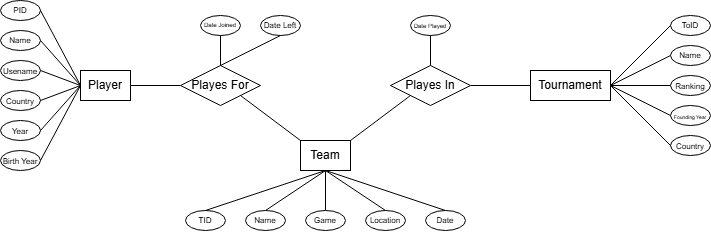

The diagram above was exported from draw.io. Its source (the exported page's mxGraphModel, read from the mxfile embedded in the PNG):
<mxGraphModel dx="983" dy="513" grid="1" gridSize="10" guides="1" tooltips="1" connect="1" arrows="1" fold="1" page="1" pageScale="1" pageWidth="850" pageHeight="1100" math="0" shadow="0">
  <root>
    <mxCell id="0" />
    <mxCell id="1" parent="0" />
    <mxCell id="-03qbVxsoLXIPOv4z4dJ-1" parent="1" style="rounded=0;whiteSpace=wrap;html=1;" value="Player" vertex="1">
      <mxGeometry height="30" width="50" x="170" y="220" as="geometry" />
    </mxCell>
    <mxCell id="-03qbVxsoLXIPOv4z4dJ-2" parent="1" style="rounded=0;whiteSpace=wrap;html=1;" value="Team" vertex="1">
      <mxGeometry height="30" width="50" x="390" y="290" as="geometry" />
    </mxCell>
    <mxCell id="-03qbVxsoLXIPOv4z4dJ-3" parent="1" style="rounded=0;whiteSpace=wrap;html=1;" value="Tournament" vertex="1">
      <mxGeometry height="30" width="80" x="620" y="220" as="geometry" />
    </mxCell>
    <mxCell id="-03qbVxsoLXIPOv4z4dJ-4" parent="1" style="rhombus;whiteSpace=wrap;html=1;" value="Playes For" vertex="1">
      <mxGeometry height="40" width="80" x="270" y="215" as="geometry" />
    </mxCell>
    <mxCell id="-03qbVxsoLXIPOv4z4dJ-5" parent="1" style="rhombus;whiteSpace=wrap;html=1;" value="Playes In" vertex="1">
      <mxGeometry height="40" width="80" x="480" y="215" as="geometry" />
    </mxCell>
    <mxCell id="-03qbVxsoLXIPOv4z4dJ-6" parent="1" style="ellipse;whiteSpace=wrap;html=1;fontSize=8;" value="PID" vertex="1">
      <mxGeometry height="20" width="40" x="90" y="150" as="geometry" />
    </mxCell>
    <mxCell id="-03qbVxsoLXIPOv4z4dJ-7" parent="1" style="ellipse;whiteSpace=wrap;html=1;fontSize=8;" value="Name" vertex="1">
      <mxGeometry height="20" width="40" x="90" y="180" as="geometry" />
    </mxCell>
    <mxCell id="-03qbVxsoLXIPOv4z4dJ-9" parent="1" style="ellipse;whiteSpace=wrap;html=1;" value="&lt;font style=&quot;font-size: 8px;&quot;&gt;Usename&lt;/font&gt;" vertex="1">
      <mxGeometry height="20" width="40" x="90" y="210" as="geometry" />
    </mxCell>
    <mxCell id="-03qbVxsoLXIPOv4z4dJ-10" parent="1" style="ellipse;whiteSpace=wrap;html=1;" value="&lt;font style=&quot;font-size: 8px;&quot;&gt;Country&lt;/font&gt;" vertex="1">
      <mxGeometry height="20" width="40" x="90" y="240" as="geometry" />
    </mxCell>
    <mxCell id="-03qbVxsoLXIPOv4z4dJ-11" parent="1" style="ellipse;whiteSpace=wrap;html=1;" value="&lt;font style=&quot;font-size: 8px;&quot;&gt;Year&lt;/font&gt;" vertex="1">
      <mxGeometry height="20" width="40" x="90" y="270" as="geometry" />
    </mxCell>
    <mxCell id="-03qbVxsoLXIPOv4z4dJ-12" parent="1" style="ellipse;whiteSpace=wrap;html=1;" value="&lt;font style=&quot;font-size: 8px;&quot;&gt;Birth Year&lt;/font&gt;" vertex="1">
      <mxGeometry height="20" width="40" x="90" y="300" as="geometry" />
    </mxCell>
    <mxCell id="-03qbVxsoLXIPOv4z4dJ-13" edge="1" parent="1" source="-03qbVxsoLXIPOv4z4dJ-6" style="endArrow=none;html=1;rounded=0;entryX=0;entryY=0.5;entryDx=0;entryDy=0;exitX=1;exitY=0.5;exitDx=0;exitDy=0;" target="-03qbVxsoLXIPOv4z4dJ-1" value="">
      <mxGeometry height="50" relative="1" width="50" as="geometry">
        <mxPoint x="120" y="260" as="sourcePoint" />
        <mxPoint x="170" y="210" as="targetPoint" />
      </mxGeometry>
    </mxCell>
    <mxCell id="-03qbVxsoLXIPOv4z4dJ-14" edge="1" parent="1" source="-03qbVxsoLXIPOv4z4dJ-7" style="endArrow=none;html=1;rounded=0;entryX=0;entryY=0.5;entryDx=0;entryDy=0;exitX=1;exitY=0.5;exitDx=0;exitDy=0;" target="-03qbVxsoLXIPOv4z4dJ-1" value="">
      <mxGeometry height="50" relative="1" width="50" as="geometry">
        <mxPoint x="170" y="190" as="sourcePoint" />
        <mxPoint x="210" y="265" as="targetPoint" />
      </mxGeometry>
    </mxCell>
    <mxCell id="-03qbVxsoLXIPOv4z4dJ-15" edge="1" parent="1" source="-03qbVxsoLXIPOv4z4dJ-9" style="endArrow=none;html=1;rounded=0;entryX=0;entryY=0.5;entryDx=0;entryDy=0;exitX=1;exitY=0.5;exitDx=0;exitDy=0;" target="-03qbVxsoLXIPOv4z4dJ-1" value="">
      <mxGeometry height="50" relative="1" width="50" as="geometry">
        <mxPoint x="170" y="230" as="sourcePoint" />
        <mxPoint x="210" y="305" as="targetPoint" />
      </mxGeometry>
    </mxCell>
    <mxCell id="-03qbVxsoLXIPOv4z4dJ-16" edge="1" parent="1" source="-03qbVxsoLXIPOv4z4dJ-10" style="endArrow=none;html=1;rounded=0;entryX=0;entryY=0.5;entryDx=0;entryDy=0;exitX=1;exitY=0.5;exitDx=0;exitDy=0;" target="-03qbVxsoLXIPOv4z4dJ-1" value="">
      <mxGeometry height="50" relative="1" width="50" as="geometry">
        <mxPoint x="160" y="240" as="sourcePoint" />
        <mxPoint x="200" y="315" as="targetPoint" />
      </mxGeometry>
    </mxCell>
    <mxCell id="-03qbVxsoLXIPOv4z4dJ-17" edge="1" parent="1" source="-03qbVxsoLXIPOv4z4dJ-11" style="endArrow=none;html=1;rounded=0;entryX=0;entryY=0.5;entryDx=0;entryDy=0;exitX=1;exitY=0.5;exitDx=0;exitDy=0;" target="-03qbVxsoLXIPOv4z4dJ-1" value="">
      <mxGeometry height="50" relative="1" width="50" as="geometry">
        <mxPoint x="200" y="260" as="sourcePoint" />
        <mxPoint x="240" y="335" as="targetPoint" />
      </mxGeometry>
    </mxCell>
    <mxCell id="-03qbVxsoLXIPOv4z4dJ-18" edge="1" parent="1" source="-03qbVxsoLXIPOv4z4dJ-12" style="endArrow=none;html=1;rounded=0;entryX=0;entryY=0.5;entryDx=0;entryDy=0;exitX=1;exitY=0.5;exitDx=0;exitDy=0;" target="-03qbVxsoLXIPOv4z4dJ-1" value="">
      <mxGeometry height="50" relative="1" width="50" as="geometry">
        <mxPoint x="190" y="260" as="sourcePoint" />
        <mxPoint x="230" y="335" as="targetPoint" />
      </mxGeometry>
    </mxCell>
    <mxCell id="-03qbVxsoLXIPOv4z4dJ-19" edge="1" parent="1" source="-03qbVxsoLXIPOv4z4dJ-1" style="endArrow=none;html=1;rounded=0;entryX=0;entryY=0.5;entryDx=0;entryDy=0;exitX=1;exitY=0.5;exitDx=0;exitDy=0;" target="-03qbVxsoLXIPOv4z4dJ-4" value="">
      <mxGeometry height="50" relative="1" width="50" as="geometry">
        <mxPoint x="230" y="320" as="sourcePoint" />
        <mxPoint x="280" y="270" as="targetPoint" />
      </mxGeometry>
    </mxCell>
    <mxCell id="-03qbVxsoLXIPOv4z4dJ-20" edge="1" parent="1" source="-03qbVxsoLXIPOv4z4dJ-2" style="endArrow=none;html=1;rounded=0;entryX=1;entryY=1;entryDx=0;entryDy=0;exitX=0;exitY=0;exitDx=0;exitDy=0;" target="-03qbVxsoLXIPOv4z4dJ-4" value="">
      <mxGeometry height="50" relative="1" width="50" as="geometry">
        <mxPoint x="300" y="330" as="sourcePoint" />
        <mxPoint x="350" y="280" as="targetPoint" />
      </mxGeometry>
    </mxCell>
    <mxCell id="-03qbVxsoLXIPOv4z4dJ-21" edge="1" parent="1" source="-03qbVxsoLXIPOv4z4dJ-5" style="endArrow=none;html=1;rounded=0;entryX=1;entryY=0;entryDx=0;entryDy=0;exitX=0;exitY=1;exitDx=0;exitDy=0;" target="-03qbVxsoLXIPOv4z4dJ-2" value="">
      <mxGeometry height="50" relative="1" width="50" as="geometry">
        <mxPoint x="360" y="290" as="sourcePoint" />
        <mxPoint x="400" y="365" as="targetPoint" />
      </mxGeometry>
    </mxCell>
    <mxCell id="-03qbVxsoLXIPOv4z4dJ-22" edge="1" parent="1" source="-03qbVxsoLXIPOv4z4dJ-5" style="endArrow=none;html=1;rounded=0;entryX=0;entryY=0.5;entryDx=0;entryDy=0;exitX=1;exitY=0.5;exitDx=0;exitDy=0;" target="-03qbVxsoLXIPOv4z4dJ-3" value="">
      <mxGeometry height="50" relative="1" width="50" as="geometry">
        <mxPoint x="520" y="280" as="sourcePoint" />
        <mxPoint x="560" y="355" as="targetPoint" />
      </mxGeometry>
    </mxCell>
    <mxCell id="-03qbVxsoLXIPOv4z4dJ-24" parent="1" style="ellipse;whiteSpace=wrap;html=1;fontSize=8;" value="ToID" vertex="1">
      <mxGeometry height="20" width="40" x="760" y="165" as="geometry" />
    </mxCell>
    <mxCell id="-03qbVxsoLXIPOv4z4dJ-25" parent="1" style="ellipse;whiteSpace=wrap;html=1;fontSize=8;" value="Name" vertex="1">
      <mxGeometry height="20" width="40" x="760" y="195" as="geometry" />
    </mxCell>
    <mxCell id="-03qbVxsoLXIPOv4z4dJ-26" parent="1" style="ellipse;whiteSpace=wrap;html=1;" value="&lt;font style=&quot;font-size: 8px;&quot;&gt;Ranking&lt;/font&gt;" vertex="1">
      <mxGeometry height="20" width="40" x="760" y="225" as="geometry" />
    </mxCell>
    <mxCell id="-03qbVxsoLXIPOv4z4dJ-27" parent="1" style="ellipse;whiteSpace=wrap;html=1;" value="&lt;font style=&quot;font-size: 5px;&quot;&gt;Founding Year&lt;/font&gt;" vertex="1">
      <mxGeometry height="20" width="40" x="760" y="255" as="geometry" />
    </mxCell>
    <mxCell id="-03qbVxsoLXIPOv4z4dJ-28" parent="1" style="ellipse;whiteSpace=wrap;html=1;" value="&lt;font style=&quot;font-size: 8px;&quot;&gt;Country&lt;/font&gt;" vertex="1">
      <mxGeometry height="20" width="40" x="760" y="285" as="geometry" />
    </mxCell>
    <mxCell id="-03qbVxsoLXIPOv4z4dJ-31" edge="1" parent="1" source="-03qbVxsoLXIPOv4z4dJ-3" style="endArrow=none;html=1;rounded=0;entryX=0;entryY=0.5;entryDx=0;entryDy=0;exitX=1;exitY=0.5;exitDx=0;exitDy=0;" target="-03qbVxsoLXIPOv4z4dJ-24" value="">
      <mxGeometry height="50" relative="1" width="50" as="geometry">
        <mxPoint x="730" y="190" as="sourcePoint" />
        <mxPoint x="780" y="190" as="targetPoint" />
      </mxGeometry>
    </mxCell>
    <mxCell id="-03qbVxsoLXIPOv4z4dJ-32" edge="1" parent="1" source="-03qbVxsoLXIPOv4z4dJ-3" style="endArrow=none;html=1;rounded=0;exitX=1;exitY=0.5;exitDx=0;exitDy=0;entryX=0;entryY=0.5;entryDx=0;entryDy=0;" target="-03qbVxsoLXIPOv4z4dJ-25" value="">
      <mxGeometry height="50" relative="1" width="50" as="geometry">
        <mxPoint x="750" y="180" as="sourcePoint" />
        <mxPoint x="780" y="190" as="targetPoint" />
      </mxGeometry>
    </mxCell>
    <mxCell id="-03qbVxsoLXIPOv4z4dJ-34" edge="1" parent="1" source="-03qbVxsoLXIPOv4z4dJ-3" style="endArrow=none;html=1;rounded=0;entryX=0;entryY=0.5;entryDx=0;entryDy=0;exitX=1;exitY=0.5;exitDx=0;exitDy=0;" target="-03qbVxsoLXIPOv4z4dJ-26" value="">
      <mxGeometry height="50" relative="1" width="50" as="geometry">
        <mxPoint x="750" y="210" as="sourcePoint" />
        <mxPoint x="800" y="210" as="targetPoint" />
      </mxGeometry>
    </mxCell>
    <mxCell id="-03qbVxsoLXIPOv4z4dJ-35" edge="1" parent="1" source="-03qbVxsoLXIPOv4z4dJ-3" style="endArrow=none;html=1;rounded=0;entryX=0;entryY=0.5;entryDx=0;entryDy=0;exitX=1;exitY=0.5;exitDx=0;exitDy=0;" target="-03qbVxsoLXIPOv4z4dJ-27" value="">
      <mxGeometry height="50" relative="1" width="50" as="geometry">
        <mxPoint x="750" y="240" as="sourcePoint" />
        <mxPoint x="800" y="240" as="targetPoint" />
      </mxGeometry>
    </mxCell>
    <mxCell id="-03qbVxsoLXIPOv4z4dJ-36" edge="1" parent="1" source="-03qbVxsoLXIPOv4z4dJ-3" style="endArrow=none;html=1;rounded=0;entryX=0;entryY=0.5;entryDx=0;entryDy=0;exitX=1;exitY=0.5;exitDx=0;exitDy=0;" target="-03qbVxsoLXIPOv4z4dJ-28" value="">
      <mxGeometry height="50" relative="1" width="50" as="geometry">
        <mxPoint x="750" y="260" as="sourcePoint" />
        <mxPoint x="800" y="260" as="targetPoint" />
      </mxGeometry>
    </mxCell>
    <mxCell id="-03qbVxsoLXIPOv4z4dJ-38" parent="1" style="ellipse;whiteSpace=wrap;html=1;fontSize=8;" value="TID" vertex="1">
      <mxGeometry height="20" width="40" x="275" y="360" as="geometry" />
    </mxCell>
    <mxCell id="-03qbVxsoLXIPOv4z4dJ-39" parent="1" style="ellipse;whiteSpace=wrap;html=1;fontSize=8;" value="Name&lt;span style=&quot;color: rgba(0, 0, 0, 0); font-family: monospace; font-size: 0px; text-align: start; text-wrap-mode: nowrap;&quot;&gt;%3CmxGraphModel%3E%3Croot%3E%3CmxCell%20id%3D%220%22%2F%3E%3CmxCell%20id%3D%221%22%20parent%3D%220%22%2F%3E%3CmxCell%20id%3D%222%22%20parent%3D%221%22%20style%3D%22ellipse%3BwhiteSpace%3Dwrap%3Bhtml%3D1%3BfontSize%3D8%3B%22%20value%3D%22PID%22%20vertex%3D%221%22%3E%3CmxGeometry%20height%3D%2220%22%20width%3D%2240%22%20x%3D%2290%22%20y%3D%22150%22%20as%3D%22geometry%22%2F%3E%3C%2FmxCell%3E%3C%2Froot%3E%3C%2FmxGraphModel%3E&lt;/span&gt;" vertex="1">
      <mxGeometry height="20" width="40" x="335" y="360" as="geometry" />
    </mxCell>
    <mxCell id="-03qbVxsoLXIPOv4z4dJ-40" parent="1" style="ellipse;whiteSpace=wrap;html=1;fontSize=8;" value="Game" vertex="1">
      <mxGeometry height="20" width="40" x="395" y="360" as="geometry" />
    </mxCell>
    <mxCell id="-03qbVxsoLXIPOv4z4dJ-41" parent="1" style="ellipse;whiteSpace=wrap;html=1;fontSize=8;" value="Location" vertex="1">
      <mxGeometry height="20" width="40" x="455" y="360" as="geometry" />
    </mxCell>
    <mxCell id="-03qbVxsoLXIPOv4z4dJ-42" parent="1" style="ellipse;whiteSpace=wrap;html=1;fontSize=8;" value="Date" vertex="1">
      <mxGeometry height="20" width="40" x="515" y="360" as="geometry" />
    </mxCell>
    <mxCell id="-03qbVxsoLXIPOv4z4dJ-43" edge="1" parent="1" source="-03qbVxsoLXIPOv4z4dJ-2" style="endArrow=none;html=1;rounded=0;entryX=0.5;entryY=0;entryDx=0;entryDy=0;exitX=0.5;exitY=1;exitDx=0;exitDy=0;" target="-03qbVxsoLXIPOv4z4dJ-38" value="">
      <mxGeometry height="50" relative="1" width="50" as="geometry">
        <mxPoint x="430" y="365" as="sourcePoint" />
        <mxPoint x="370" y="320" as="targetPoint" />
      </mxGeometry>
    </mxCell>
    <mxCell id="-03qbVxsoLXIPOv4z4dJ-44" edge="1" parent="1" source="-03qbVxsoLXIPOv4z4dJ-2" style="endArrow=none;html=1;rounded=0;entryX=0.5;entryY=0;entryDx=0;entryDy=0;exitX=0.5;exitY=1;exitDx=0;exitDy=0;" target="-03qbVxsoLXIPOv4z4dJ-39" value="">
      <mxGeometry height="50" relative="1" width="50" as="geometry">
        <mxPoint x="480" y="375" as="sourcePoint" />
        <mxPoint x="420" y="330" as="targetPoint" />
      </mxGeometry>
    </mxCell>
    <mxCell id="-03qbVxsoLXIPOv4z4dJ-45" edge="1" parent="1" source="-03qbVxsoLXIPOv4z4dJ-2" style="endArrow=none;html=1;rounded=0;entryX=0.5;entryY=0;entryDx=0;entryDy=0;exitX=0.5;exitY=1;exitDx=0;exitDy=0;" target="-03qbVxsoLXIPOv4z4dJ-40" value="">
      <mxGeometry height="50" relative="1" width="50" as="geometry">
        <mxPoint x="470" y="365" as="sourcePoint" />
        <mxPoint x="410" y="320" as="targetPoint" />
      </mxGeometry>
    </mxCell>
    <mxCell id="-03qbVxsoLXIPOv4z4dJ-46" edge="1" parent="1" source="-03qbVxsoLXIPOv4z4dJ-2" style="endArrow=none;html=1;rounded=0;entryX=0.5;entryY=0;entryDx=0;entryDy=0;exitX=0.5;exitY=1;exitDx=0;exitDy=0;" target="-03qbVxsoLXIPOv4z4dJ-41" value="">
      <mxGeometry height="50" relative="1" width="50" as="geometry">
        <mxPoint x="560" y="395" as="sourcePoint" />
        <mxPoint x="500" y="350" as="targetPoint" />
      </mxGeometry>
    </mxCell>
    <mxCell id="-03qbVxsoLXIPOv4z4dJ-47" edge="1" parent="1" source="-03qbVxsoLXIPOv4z4dJ-42" style="endArrow=none;html=1;rounded=0;entryX=0.5;entryY=1;entryDx=0;entryDy=0;exitX=0.5;exitY=0;exitDx=0;exitDy=0;" target="-03qbVxsoLXIPOv4z4dJ-2" value="">
      <mxGeometry height="50" relative="1" width="50" as="geometry">
        <mxPoint x="530" y="375" as="sourcePoint" />
        <mxPoint x="470" y="330" as="targetPoint" />
      </mxGeometry>
    </mxCell>
    <mxCell id="-03qbVxsoLXIPOv4z4dJ-49" parent="1" style="ellipse;whiteSpace=wrap;html=1;fontSize=6;" value="Date Joined" vertex="1">
      <mxGeometry height="20" width="40" x="290" y="165" as="geometry" />
    </mxCell>
    <mxCell id="-03qbVxsoLXIPOv4z4dJ-50" parent="1" style="ellipse;whiteSpace=wrap;html=1;fontSize=8;" value="Date Left" vertex="1">
      <mxGeometry height="20" width="40" x="350" y="165" as="geometry" />
    </mxCell>
    <mxCell id="-03qbVxsoLXIPOv4z4dJ-51" parent="1" style="ellipse;whiteSpace=wrap;html=1;fontSize=8;" value="&lt;font style=&quot;font-size: 6px;&quot;&gt;Date Played&lt;/font&gt;" vertex="1">
      <mxGeometry height="20" width="40" x="500" y="165" as="geometry" />
    </mxCell>
    <mxCell id="-03qbVxsoLXIPOv4z4dJ-52" edge="1" parent="1" source="-03qbVxsoLXIPOv4z4dJ-49" style="endArrow=none;html=1;rounded=0;entryX=0.5;entryY=0;entryDx=0;entryDy=0;exitX=0.5;exitY=1;exitDx=0;exitDy=0;" target="-03qbVxsoLXIPOv4z4dJ-4" value="">
      <mxGeometry height="50" relative="1" width="50" as="geometry">
        <mxPoint x="390" y="280" as="sourcePoint" />
        <mxPoint x="440" y="230" as="targetPoint" />
      </mxGeometry>
    </mxCell>
    <mxCell id="-03qbVxsoLXIPOv4z4dJ-53" edge="1" parent="1" source="-03qbVxsoLXIPOv4z4dJ-50" style="endArrow=none;html=1;rounded=0;entryX=0.5;entryY=0;entryDx=0;entryDy=0;exitX=0.5;exitY=1;exitDx=0;exitDy=0;" target="-03qbVxsoLXIPOv4z4dJ-4" value="">
      <mxGeometry height="50" relative="1" width="50" as="geometry">
        <mxPoint x="340" y="200" as="sourcePoint" />
        <mxPoint x="340" y="230" as="targetPoint" />
      </mxGeometry>
    </mxCell>
    <mxCell id="-03qbVxsoLXIPOv4z4dJ-54" edge="1" parent="1" source="-03qbVxsoLXIPOv4z4dJ-51" style="endArrow=none;html=1;rounded=0;entryX=0.5;entryY=0;entryDx=0;entryDy=0;exitX=0.5;exitY=1;exitDx=0;exitDy=0;" target="-03qbVxsoLXIPOv4z4dJ-5" value="">
      <mxGeometry height="50" relative="1" width="50" as="geometry">
        <mxPoint x="430" y="200" as="sourcePoint" />
        <mxPoint x="430" y="230" as="targetPoint" />
      </mxGeometry>
    </mxCell>
  </root>
</mxGraphModel>